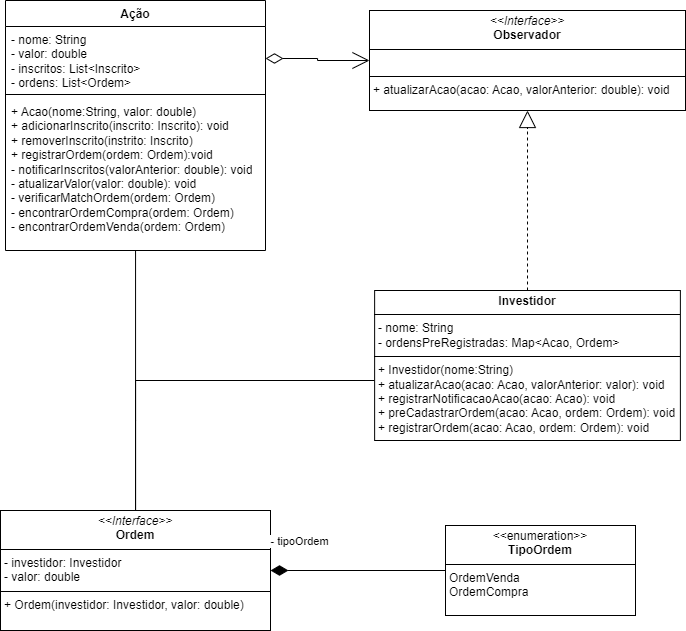

The diagram above was exported from draw.io. Its source (the exported page's mxGraphModel, read from the mxfile embedded in the PNG):
<mxGraphModel dx="787" dy="882" grid="1" gridSize="10" guides="1" tooltips="1" connect="1" arrows="1" fold="1" page="1" pageScale="1" pageWidth="827" pageHeight="1169" math="0" shadow="0">
  <root>
    <mxCell id="0" />
    <mxCell id="1" parent="0" />
    <mxCell id="MYwlGV37Od2HrTjlHgU9-1" value="Ação" style="swimlane;fontStyle=1;align=center;verticalAlign=top;childLayout=stackLayout;horizontal=1;startSize=26;horizontalStack=0;resizeParent=1;resizeParentMax=0;resizeLast=0;collapsible=1;marginBottom=0;whiteSpace=wrap;html=1;" vertex="1" parent="1">
      <mxGeometry x="50" y="420" width="260" height="250" as="geometry" />
    </mxCell>
    <mxCell id="MYwlGV37Od2HrTjlHgU9-2" value="- nome: String&lt;div&gt;- valor: double&lt;/div&gt;&lt;div&gt;- inscritos: List&amp;lt;Inscrito&amp;gt;&lt;/div&gt;&lt;div&gt;- ordens: List&amp;lt;Ordem&amp;gt;&lt;/div&gt;" style="text;strokeColor=none;fillColor=none;align=left;verticalAlign=top;spacingLeft=4;spacingRight=4;overflow=hidden;rotatable=0;points=[[0,0.5],[1,0.5]];portConstraint=eastwest;whiteSpace=wrap;html=1;" vertex="1" parent="MYwlGV37Od2HrTjlHgU9-1">
      <mxGeometry y="26" width="260" height="64" as="geometry" />
    </mxCell>
    <mxCell id="MYwlGV37Od2HrTjlHgU9-3" value="" style="line;strokeWidth=1;fillColor=none;align=left;verticalAlign=middle;spacingTop=-1;spacingLeft=3;spacingRight=3;rotatable=0;labelPosition=right;points=[];portConstraint=eastwest;strokeColor=inherit;" vertex="1" parent="MYwlGV37Od2HrTjlHgU9-1">
      <mxGeometry y="90" width="260" height="8" as="geometry" />
    </mxCell>
    <mxCell id="MYwlGV37Od2HrTjlHgU9-4" value="&lt;div&gt;+ Acao(nome:String, valor: double)&lt;/div&gt;+ adicionarInscrito(inscrito: Inscrito): void&lt;div&gt;+ removerInscrito(instrito: Inscrito)&lt;/div&gt;&lt;div&gt;+ registrarOrdem(ordem: Ordem):void&lt;/div&gt;&lt;div&gt;- notificarInscritos(valorAnterior: double): void&lt;/div&gt;&lt;div&gt;- atualizarValor(valor: double): vo&lt;span style=&quot;background-color: transparent; color: light-dark(rgb(0, 0, 0), rgb(255, 255, 255));&quot;&gt;id&lt;/span&gt;&lt;/div&gt;&lt;div&gt;&lt;span style=&quot;background-color: transparent; color: light-dark(rgb(0, 0, 0), rgb(255, 255, 255));&quot;&gt;- verificarMatchOrdem(ordem: Ordem)&lt;/span&gt;&lt;/div&gt;&lt;div&gt;&lt;span style=&quot;background-color: transparent; color: light-dark(rgb(0, 0, 0), rgb(255, 255, 255));&quot;&gt;- encontrarOrdemCompra(ordem: Ordem)&lt;/span&gt;&lt;/div&gt;&lt;div&gt;&lt;span style=&quot;background-color: transparent; color: light-dark(rgb(0, 0, 0), rgb(255, 255, 255));&quot;&gt;- encontrarOrdemVenda(ordem: Ordem)&lt;/span&gt;&lt;/div&gt;" style="text;strokeColor=none;fillColor=none;align=left;verticalAlign=top;spacingLeft=4;spacingRight=4;overflow=hidden;rotatable=0;points=[[0,0.5],[1,0.5]];portConstraint=eastwest;whiteSpace=wrap;html=1;" vertex="1" parent="MYwlGV37Od2HrTjlHgU9-1">
      <mxGeometry y="98" width="260" height="152" as="geometry" />
    </mxCell>
    <mxCell id="MYwlGV37Od2HrTjlHgU9-14" style="edgeStyle=orthogonalEdgeStyle;rounded=0;orthogonalLoop=1;jettySize=auto;html=1;endArrow=block;endFill=0;dashed=1;endSize=15;" edge="1" parent="1" source="MYwlGV37Od2HrTjlHgU9-5" target="MYwlGV37Od2HrTjlHgU9-11">
      <mxGeometry relative="1" as="geometry" />
    </mxCell>
    <mxCell id="MYwlGV37Od2HrTjlHgU9-39" style="edgeStyle=orthogonalEdgeStyle;rounded=0;orthogonalLoop=1;jettySize=auto;html=1;endArrow=none;startFill=0;" edge="1" parent="1" source="MYwlGV37Od2HrTjlHgU9-5" target="MYwlGV37Od2HrTjlHgU9-25">
      <mxGeometry relative="1" as="geometry">
        <Array as="points">
          <mxPoint x="180" y="800" />
        </Array>
      </mxGeometry>
    </mxCell>
    <mxCell id="MYwlGV37Od2HrTjlHgU9-5" value="&lt;p style=&quot;margin:0px;margin-top:4px;text-align:center;&quot;&gt;&lt;b&gt;Investidor&lt;/b&gt;&lt;/p&gt;&lt;hr size=&quot;1&quot; style=&quot;border-style:solid;&quot;&gt;&lt;p style=&quot;margin:0px;margin-left:4px;&quot;&gt;- nome: String&lt;/p&gt;&lt;p style=&quot;margin:0px;margin-left:4px;&quot;&gt;- ordensPreRegistradas: Map&amp;lt;Acao, Ordem&amp;gt;&lt;/p&gt;&lt;hr size=&quot;1&quot; style=&quot;border-style:solid;&quot;&gt;&lt;p style=&quot;margin: 0px 0px 0px 4px;&quot;&gt;+ Investidor(nome:String)&lt;/p&gt;&lt;p style=&quot;margin: 0px 0px 0px 4px;&quot;&gt;+ atualizarAcao(acao: Acao, valorAnterior: valor): void&lt;/p&gt;&lt;p style=&quot;margin: 0px 0px 0px 4px;&quot;&gt;+ registrarNotificacaoAcao(acao: Acao): void&lt;/p&gt;&lt;p style=&quot;margin: 0px 0px 0px 4px;&quot;&gt;+ preCadastrarOrdem(acao: Acao, ordem: Ordem): void&lt;/p&gt;&lt;p style=&quot;margin: 0px 0px 0px 4px;&quot;&gt;+ registrarOrdem(acao: Acao, ordem: Ordem): void&lt;/p&gt;" style="verticalAlign=top;align=left;overflow=fill;html=1;whiteSpace=wrap;" vertex="1" parent="1">
      <mxGeometry x="419.13" y="710" width="305.75" height="150" as="geometry" />
    </mxCell>
    <mxCell id="MYwlGV37Od2HrTjlHgU9-11" value="&lt;p style=&quot;margin:0px;margin-top:4px;text-align:center;&quot;&gt;&lt;i&gt;&amp;lt;&amp;lt;Interface&amp;gt;&amp;gt;&lt;/i&gt;&lt;br&gt;&lt;b&gt;Observador&lt;/b&gt;&lt;/p&gt;&lt;hr size=&quot;1&quot; style=&quot;border-style:solid;&quot;&gt;&lt;p style=&quot;margin:0px;margin-left:4px;&quot;&gt;&lt;br&gt;&lt;/p&gt;&lt;hr size=&quot;1&quot; style=&quot;border-style:solid;&quot;&gt;&lt;p style=&quot;margin:0px;margin-left:4px;&quot;&gt;+ atualizarAcao(acao: Acao, valorAnterior: double): void&lt;/p&gt;" style="verticalAlign=top;align=left;overflow=fill;html=1;whiteSpace=wrap;" vertex="1" parent="1">
      <mxGeometry x="414" y="430" width="316" height="100" as="geometry" />
    </mxCell>
    <mxCell id="MYwlGV37Od2HrTjlHgU9-13" style="edgeStyle=orthogonalEdgeStyle;rounded=0;orthogonalLoop=1;jettySize=auto;html=1;endArrow=open;endFill=0;startArrow=diamondThin;startFill=0;endSize=15;startSize=15;" edge="1" parent="1" source="MYwlGV37Od2HrTjlHgU9-2" target="MYwlGV37Od2HrTjlHgU9-11">
      <mxGeometry relative="1" as="geometry" />
    </mxCell>
    <mxCell id="MYwlGV37Od2HrTjlHgU9-40" style="edgeStyle=orthogonalEdgeStyle;rounded=0;orthogonalLoop=1;jettySize=auto;html=1;endArrow=none;startFill=0;" edge="1" parent="1" source="MYwlGV37Od2HrTjlHgU9-25" target="MYwlGV37Od2HrTjlHgU9-4">
      <mxGeometry relative="1" as="geometry">
        <mxPoint x="187.5" y="910" as="sourcePoint" />
        <mxPoint x="172.5" y="650" as="targetPoint" />
        <Array as="points">
          <mxPoint x="180" y="840" />
          <mxPoint x="180" y="840" />
        </Array>
      </mxGeometry>
    </mxCell>
    <mxCell id="MYwlGV37Od2HrTjlHgU9-25" value="&lt;p style=&quot;margin:0px;margin-top:4px;text-align:center;&quot;&gt;&lt;i&gt;&amp;lt;&amp;lt;Interface&amp;gt;&amp;gt;&lt;/i&gt;&lt;br&gt;&lt;b&gt;Ordem&lt;/b&gt;&lt;/p&gt;&lt;hr size=&quot;1&quot; style=&quot;border-style:solid;&quot;&gt;&lt;p style=&quot;margin:0px;margin-left:4px;&quot;&gt;- investidor: Investidor&lt;/p&gt;&lt;p style=&quot;margin:0px;margin-left:4px;&quot;&gt;&lt;span style=&quot;background-color: transparent; color: light-dark(rgb(0, 0, 0), rgb(255, 255, 255));&quot;&gt;- valor: double&lt;/span&gt;&lt;br&gt;&lt;/p&gt;&lt;hr size=&quot;1&quot; style=&quot;border-style:solid;&quot;&gt;&lt;p style=&quot;margin:0px;margin-left:4px;&quot;&gt;+ Ordem(investidor: Investidor, valor: double)&lt;/p&gt;" style="verticalAlign=top;align=left;overflow=fill;html=1;whiteSpace=wrap;" vertex="1" parent="1">
      <mxGeometry x="45" y="930" width="270" height="120" as="geometry" />
    </mxCell>
    <mxCell id="MYwlGV37Od2HrTjlHgU9-33" value="&lt;p style=&quot;margin:0px;margin-top:4px;text-align:center;&quot;&gt;&amp;lt;&amp;lt;enumeration&amp;gt;&amp;gt;&lt;br&gt;&lt;b&gt;TipoOrdem&lt;/b&gt;&lt;/p&gt;&lt;hr size=&quot;1&quot; style=&quot;border-style:solid;&quot;&gt;&lt;p style=&quot;margin:0px;margin-left:4px;&quot;&gt;OrdemVenda&lt;/p&gt;&lt;p style=&quot;margin:0px;margin-left:4px;&quot;&gt;OrdemCompra&lt;/p&gt;" style="verticalAlign=top;align=left;overflow=fill;html=1;whiteSpace=wrap;" vertex="1" parent="1">
      <mxGeometry x="490" y="945" width="190" height="90" as="geometry" />
    </mxCell>
    <mxCell id="MYwlGV37Od2HrTjlHgU9-36" style="edgeStyle=orthogonalEdgeStyle;rounded=0;orthogonalLoop=1;jettySize=auto;html=1;endArrow=diamondThin;endFill=1;endSize=15;" edge="1" parent="1" source="MYwlGV37Od2HrTjlHgU9-33" target="MYwlGV37Od2HrTjlHgU9-25">
      <mxGeometry relative="1" as="geometry">
        <mxPoint x="200" y="1080" as="sourcePoint" />
        <mxPoint x="332.97" y="1080" as="targetPoint" />
      </mxGeometry>
    </mxCell>
    <mxCell id="MYwlGV37Od2HrTjlHgU9-37" value="- tipoOrdem" style="edgeLabel;html=1;align=center;verticalAlign=middle;resizable=0;points=[];" vertex="1" connectable="0" parent="MYwlGV37Od2HrTjlHgU9-36">
      <mxGeometry x="0.2535" y="2" relative="1" as="geometry">
        <mxPoint x="-37" y="-32" as="offset" />
      </mxGeometry>
    </mxCell>
  </root>
</mxGraphModel>